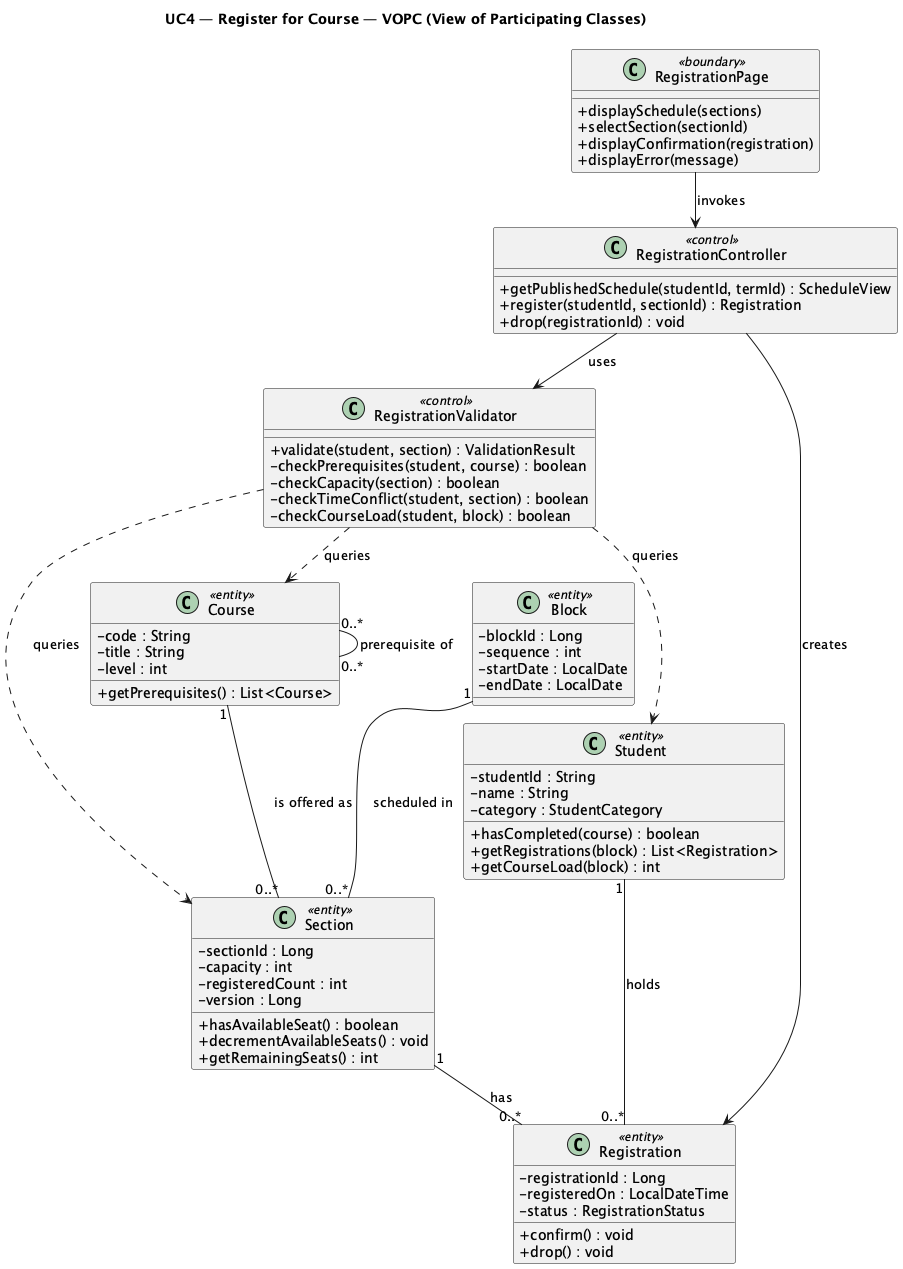

The diagram above was rendered by PlantUML. Its source (embedded in the PNG):
@startuml vopc_uc4_register_for_course
!pragma layout smetana
skinparam shadowing false
skinparam classAttributeIconSize 0
title UC4 — Register for Course — VOPC (View of Participating Classes)

class RegistrationPage <<boundary>> {
  +displaySchedule(sections)
  +selectSection(sectionId)
  +displayConfirmation(registration)
  +displayError(message)
}

class RegistrationController <<control>> {
  +getPublishedSchedule(studentId, termId) : ScheduleView
  +register(studentId, sectionId) : Registration
  +drop(registrationId) : void
}

class RegistrationValidator <<control>> {
  +validate(student, section) : ValidationResult
  -checkPrerequisites(student, course) : boolean
  -checkCapacity(section) : boolean
  -checkTimeConflict(student, section) : boolean
  -checkCourseLoad(student, block) : boolean
}

class Student <<entity>> {
  -studentId : String
  -name : String
  -category : StudentCategory
  +hasCompleted(course) : boolean
  +getRegistrations(block) : List<Registration>
  +getCourseLoad(block) : int
}

class Registration <<entity>> {
  -registrationId : Long
  -registeredOn : LocalDateTime
  -status : RegistrationStatus
  +confirm() : void
  +drop() : void
}

class Section <<entity>> {
  -sectionId : Long
  -capacity : int
  -registeredCount : int
  -version : Long
  +hasAvailableSeat() : boolean
  +decrementAvailableSeats() : void
  +getRemainingSeats() : int
}

class Course <<entity>> {
  -code : String
  -title : String
  -level : int
  +getPrerequisites() : List<Course>
}

class Block <<entity>> {
  -blockId : Long
  -sequence : int
  -startDate : LocalDate
  -endDate : LocalDate
}

RegistrationPage --> RegistrationController : invokes
RegistrationController --> RegistrationValidator : uses
RegistrationController --> Registration : creates
RegistrationValidator ..> Student : queries
RegistrationValidator ..> Section : queries
RegistrationValidator ..> Course : queries

Student "1" -- "0..*" Registration : holds >
Section "1" -- "0..*" Registration : has >
Course "1" -- "0..*" Section : is offered as >
Block "1" -- "0..*" Section : scheduled in >
Course "0..*" -- "0..*" Course : prerequisite of >

@enduml